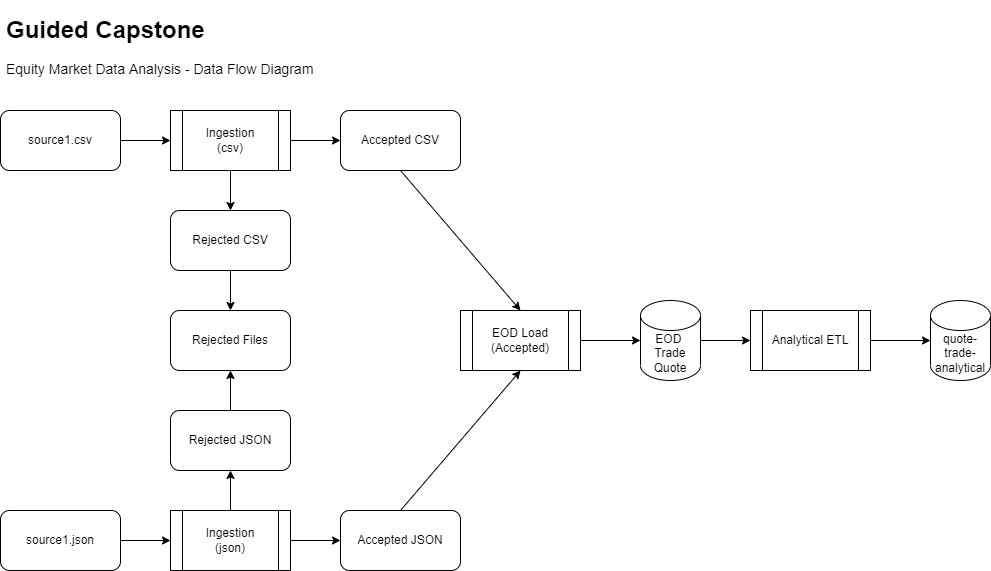

The diagram above was exported from draw.io. Its source (the exported page's mxGraphModel, read from the mxfile embedded in the PNG):
<mxGraphModel dx="1422" dy="762" grid="1" gridSize="10" guides="1" tooltips="1" connect="1" arrows="1" fold="1" page="1" pageScale="1" pageWidth="850" pageHeight="1100" math="0" shadow="0">
  <root>
    <mxCell id="0" />
    <mxCell id="1" parent="0" />
    <mxCell id="1HUJNFnsPYhUYpgu4eyB-1" value="Rejected Files" style="rounded=1;whiteSpace=wrap;html=1;" vertex="1" parent="1">
      <mxGeometry x="210" y="330" width="120" height="60" as="geometry" />
    </mxCell>
    <mxCell id="1HUJNFnsPYhUYpgu4eyB-2" value="source1.csv" style="rounded=1;whiteSpace=wrap;html=1;" vertex="1" parent="1">
      <mxGeometry x="40" y="130" width="120" height="60" as="geometry" />
    </mxCell>
    <mxCell id="1HUJNFnsPYhUYpgu4eyB-3" value="source1.json" style="rounded=1;whiteSpace=wrap;html=1;" vertex="1" parent="1">
      <mxGeometry x="40" y="530" width="120" height="60" as="geometry" />
    </mxCell>
    <mxCell id="1HUJNFnsPYhUYpgu4eyB-4" value="Accepted CSV" style="rounded=1;whiteSpace=wrap;html=1;" vertex="1" parent="1">
      <mxGeometry x="380" y="130" width="120" height="60" as="geometry" />
    </mxCell>
    <mxCell id="1HUJNFnsPYhUYpgu4eyB-5" value="Accepted JSON" style="rounded=1;whiteSpace=wrap;html=1;" vertex="1" parent="1">
      <mxGeometry x="380" y="530" width="120" height="60" as="geometry" />
    </mxCell>
    <mxCell id="1HUJNFnsPYhUYpgu4eyB-6" value="Rejected CSV" style="rounded=1;whiteSpace=wrap;html=1;" vertex="1" parent="1">
      <mxGeometry x="210" y="230" width="120" height="60" as="geometry" />
    </mxCell>
    <mxCell id="1HUJNFnsPYhUYpgu4eyB-7" value="Rejected JSON" style="rounded=1;whiteSpace=wrap;html=1;" vertex="1" parent="1">
      <mxGeometry x="210" y="430" width="120" height="60" as="geometry" />
    </mxCell>
    <mxCell id="1HUJNFnsPYhUYpgu4eyB-8" value="Analytical ETL" style="shape=process;whiteSpace=wrap;html=1;backgroundOutline=1;" vertex="1" parent="1">
      <mxGeometry x="790" y="330" width="120" height="60" as="geometry" />
    </mxCell>
    <mxCell id="1HUJNFnsPYhUYpgu4eyB-9" value="EOD Load&lt;br&gt;(Accepted)" style="shape=process;whiteSpace=wrap;html=1;backgroundOutline=1;" vertex="1" parent="1">
      <mxGeometry x="500" y="330" width="120" height="60" as="geometry" />
    </mxCell>
    <mxCell id="1HUJNFnsPYhUYpgu4eyB-10" value="Ingestion&lt;br&gt;(csv)" style="shape=process;whiteSpace=wrap;html=1;backgroundOutline=1;" vertex="1" parent="1">
      <mxGeometry x="210" y="130" width="120" height="60" as="geometry" />
    </mxCell>
    <mxCell id="1HUJNFnsPYhUYpgu4eyB-11" value="Ingestion&lt;br&gt;(json)" style="shape=process;whiteSpace=wrap;html=1;backgroundOutline=1;" vertex="1" parent="1">
      <mxGeometry x="210" y="530" width="120" height="60" as="geometry" />
    </mxCell>
    <mxCell id="1HUJNFnsPYhUYpgu4eyB-12" value="EOD&amp;nbsp;&lt;br&gt;Trade&lt;br&gt;Quote" style="shape=cylinder3;whiteSpace=wrap;html=1;boundedLbl=1;backgroundOutline=1;size=15;" vertex="1" parent="1">
      <mxGeometry x="680" y="320" width="60" height="80" as="geometry" />
    </mxCell>
    <mxCell id="1HUJNFnsPYhUYpgu4eyB-13" value="quote-trade-analytical" style="shape=cylinder3;whiteSpace=wrap;html=1;boundedLbl=1;backgroundOutline=1;size=15;" vertex="1" parent="1">
      <mxGeometry x="970" y="320" width="60" height="80" as="geometry" />
    </mxCell>
    <mxCell id="1HUJNFnsPYhUYpgu4eyB-14" value="" style="endArrow=classic;html=1;rounded=0;exitX=1;exitY=0.5;exitDx=0;exitDy=0;entryX=0;entryY=0.5;entryDx=0;entryDy=0;" edge="1" parent="1" source="1HUJNFnsPYhUYpgu4eyB-2" target="1HUJNFnsPYhUYpgu4eyB-10">
      <mxGeometry width="50" height="50" relative="1" as="geometry">
        <mxPoint x="480" y="330" as="sourcePoint" />
        <mxPoint x="530" y="280" as="targetPoint" />
      </mxGeometry>
    </mxCell>
    <mxCell id="1HUJNFnsPYhUYpgu4eyB-15" value="" style="endArrow=classic;html=1;rounded=0;exitX=1;exitY=0.5;exitDx=0;exitDy=0;entryX=0;entryY=0.5;entryDx=0;entryDy=0;" edge="1" parent="1" source="1HUJNFnsPYhUYpgu4eyB-10" target="1HUJNFnsPYhUYpgu4eyB-4">
      <mxGeometry width="50" height="50" relative="1" as="geometry">
        <mxPoint x="480" y="330" as="sourcePoint" />
        <mxPoint x="530" y="280" as="targetPoint" />
      </mxGeometry>
    </mxCell>
    <mxCell id="1HUJNFnsPYhUYpgu4eyB-16" value="" style="endArrow=classic;html=1;rounded=0;entryX=0.5;entryY=0;entryDx=0;entryDy=0;exitX=0.5;exitY=1;exitDx=0;exitDy=0;" edge="1" parent="1" source="1HUJNFnsPYhUYpgu4eyB-4" target="1HUJNFnsPYhUYpgu4eyB-9">
      <mxGeometry width="50" height="50" relative="1" as="geometry">
        <mxPoint x="320" y="140" as="sourcePoint" />
        <mxPoint x="370" y="90" as="targetPoint" />
      </mxGeometry>
    </mxCell>
    <mxCell id="1HUJNFnsPYhUYpgu4eyB-17" value="" style="endArrow=classic;html=1;rounded=0;entryX=0.5;entryY=1;entryDx=0;entryDy=0;exitX=0.5;exitY=0;exitDx=0;exitDy=0;" edge="1" parent="1" source="1HUJNFnsPYhUYpgu4eyB-5" target="1HUJNFnsPYhUYpgu4eyB-9">
      <mxGeometry width="50" height="50" relative="1" as="geometry">
        <mxPoint x="310" y="410" as="sourcePoint" />
        <mxPoint x="360" y="360" as="targetPoint" />
      </mxGeometry>
    </mxCell>
    <mxCell id="1HUJNFnsPYhUYpgu4eyB-18" value="" style="endArrow=classic;html=1;rounded=0;entryX=0.5;entryY=0;entryDx=0;entryDy=0;exitX=0.5;exitY=1;exitDx=0;exitDy=0;" edge="1" parent="1" source="1HUJNFnsPYhUYpgu4eyB-10" target="1HUJNFnsPYhUYpgu4eyB-6">
      <mxGeometry width="50" height="50" relative="1" as="geometry">
        <mxPoint x="10" y="300" as="sourcePoint" />
        <mxPoint x="60" y="250" as="targetPoint" />
      </mxGeometry>
    </mxCell>
    <mxCell id="1HUJNFnsPYhUYpgu4eyB-19" value="" style="endArrow=classic;html=1;rounded=0;exitX=0.5;exitY=1;exitDx=0;exitDy=0;entryX=0.5;entryY=0;entryDx=0;entryDy=0;" edge="1" parent="1" source="1HUJNFnsPYhUYpgu4eyB-6" target="1HUJNFnsPYhUYpgu4eyB-1">
      <mxGeometry width="50" height="50" relative="1" as="geometry">
        <mxPoint x="480" y="330" as="sourcePoint" />
        <mxPoint x="530" y="280" as="targetPoint" />
      </mxGeometry>
    </mxCell>
    <mxCell id="1HUJNFnsPYhUYpgu4eyB-20" value="" style="endArrow=classic;html=1;rounded=0;entryX=0;entryY=0.5;entryDx=0;entryDy=0;exitX=1;exitY=0.5;exitDx=0;exitDy=0;" edge="1" parent="1" source="1HUJNFnsPYhUYpgu4eyB-3" target="1HUJNFnsPYhUYpgu4eyB-11">
      <mxGeometry width="50" height="50" relative="1" as="geometry">
        <mxPoint x="480" y="330" as="sourcePoint" />
        <mxPoint x="530" y="280" as="targetPoint" />
      </mxGeometry>
    </mxCell>
    <mxCell id="1HUJNFnsPYhUYpgu4eyB-21" value="" style="endArrow=classic;html=1;rounded=0;exitX=0.5;exitY=0;exitDx=0;exitDy=0;entryX=0.5;entryY=1;entryDx=0;entryDy=0;" edge="1" parent="1" source="1HUJNFnsPYhUYpgu4eyB-11" target="1HUJNFnsPYhUYpgu4eyB-7">
      <mxGeometry width="50" height="50" relative="1" as="geometry">
        <mxPoint x="480" y="330" as="sourcePoint" />
        <mxPoint x="530" y="440" as="targetPoint" />
      </mxGeometry>
    </mxCell>
    <mxCell id="1HUJNFnsPYhUYpgu4eyB-22" value="" style="endArrow=classic;html=1;rounded=0;exitX=0.5;exitY=0;exitDx=0;exitDy=0;entryX=0.5;entryY=1;entryDx=0;entryDy=0;" edge="1" parent="1" source="1HUJNFnsPYhUYpgu4eyB-7" target="1HUJNFnsPYhUYpgu4eyB-1">
      <mxGeometry width="50" height="50" relative="1" as="geometry">
        <mxPoint x="400" y="400" as="sourcePoint" />
        <mxPoint x="510" y="460" as="targetPoint" />
      </mxGeometry>
    </mxCell>
    <mxCell id="1HUJNFnsPYhUYpgu4eyB-23" value="" style="endArrow=classic;html=1;rounded=0;exitX=1;exitY=0.5;exitDx=0;exitDy=0;entryX=0;entryY=0.5;entryDx=0;entryDy=0;" edge="1" parent="1" source="1HUJNFnsPYhUYpgu4eyB-11" target="1HUJNFnsPYhUYpgu4eyB-5">
      <mxGeometry width="50" height="50" relative="1" as="geometry">
        <mxPoint x="480" y="330" as="sourcePoint" />
        <mxPoint x="530" y="280" as="targetPoint" />
      </mxGeometry>
    </mxCell>
    <mxCell id="1HUJNFnsPYhUYpgu4eyB-24" value="" style="endArrow=classic;html=1;rounded=0;exitX=1;exitY=0.5;exitDx=0;exitDy=0;entryX=0;entryY=0.5;entryDx=0;entryDy=0;entryPerimeter=0;" edge="1" parent="1" source="1HUJNFnsPYhUYpgu4eyB-9" target="1HUJNFnsPYhUYpgu4eyB-12">
      <mxGeometry width="50" height="50" relative="1" as="geometry">
        <mxPoint x="480" y="330" as="sourcePoint" />
        <mxPoint x="530" y="280" as="targetPoint" />
      </mxGeometry>
    </mxCell>
    <mxCell id="1HUJNFnsPYhUYpgu4eyB-25" value="" style="endArrow=classic;html=1;rounded=0;entryX=0;entryY=0.5;entryDx=0;entryDy=0;entryPerimeter=0;exitX=1;exitY=0.5;exitDx=0;exitDy=0;" edge="1" parent="1" source="1HUJNFnsPYhUYpgu4eyB-8" target="1HUJNFnsPYhUYpgu4eyB-13">
      <mxGeometry width="50" height="50" relative="1" as="geometry">
        <mxPoint x="560" y="430" as="sourcePoint" />
        <mxPoint x="530" y="280" as="targetPoint" />
      </mxGeometry>
    </mxCell>
    <mxCell id="1HUJNFnsPYhUYpgu4eyB-26" value="" style="endArrow=classic;html=1;rounded=0;entryX=0;entryY=0.5;entryDx=0;entryDy=0;exitX=1;exitY=0.5;exitDx=0;exitDy=0;exitPerimeter=0;" edge="1" parent="1" source="1HUJNFnsPYhUYpgu4eyB-12" target="1HUJNFnsPYhUYpgu4eyB-8">
      <mxGeometry width="50" height="50" relative="1" as="geometry">
        <mxPoint x="480" y="330" as="sourcePoint" />
        <mxPoint x="530" y="280" as="targetPoint" />
      </mxGeometry>
    </mxCell>
    <mxCell id="1HUJNFnsPYhUYpgu4eyB-29" value="&lt;h1&gt;Guided Capstone&lt;/h1&gt;&lt;p style=&quot;font-size: 14px&quot;&gt;Equity Market Data Analysis -&amp;nbsp;&lt;span&gt;Data Flow Diagram&lt;/span&gt;&lt;/p&gt;" style="text;html=1;strokeColor=none;fillColor=none;spacing=5;spacingTop=-20;whiteSpace=wrap;overflow=hidden;rounded=0;" vertex="1" parent="1">
      <mxGeometry x="41" y="30" width="700" height="120" as="geometry" />
    </mxCell>
  </root>
</mxGraphModel>